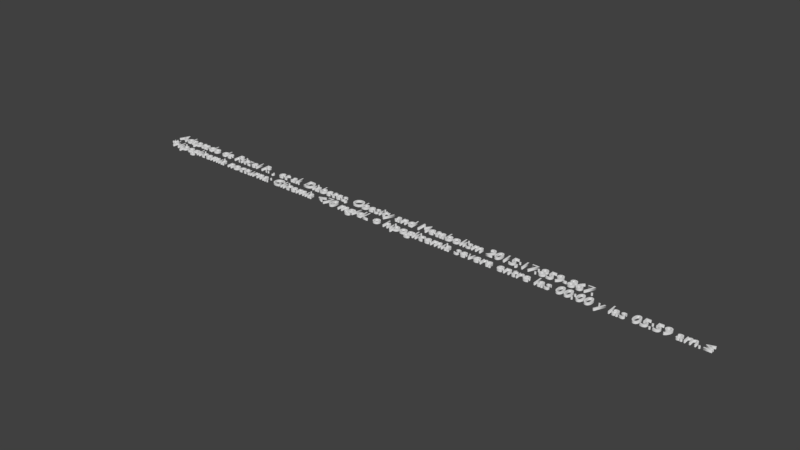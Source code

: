 # Source: descripcion.blend  (saved by Blender 2.79.0; exported with 4.5.12 LTS)
import bpy
from mathutils import Matrix  # noqa: F401  (used for matrix-valued properties, if any)

bpy.ops.wm.read_factory_settings(use_empty=True)
scene = bpy.context.scene
scene.name = 'Scene'

# ---- collections
col_collection_1 = bpy.data.collections.new('Collection 1'); scene.collection.children.link(col_collection_1)

# ---- world
world_world = bpy.data.worlds.new('World'); scene.world = world_world
world_world.color = (0.05088, 0.05088, 0.05088)
world_world.use_sun_shadow = False
world_world.sun_shadow_jitter_overblur = 0.0
world_world.cycles.sampling_method = 'MANUAL'

# ---- curves / text
txt_text = bpy.data.curves.new('Text', 'FONT')
txt_text.dimensions = '2D'
txt_text.body = 'Adaptado de Ritzel R. , et al. Diabetes, Obesity and Metabolism 2015;17:859-867.\n*Hipoglicemia nocturna: Glicemia <70 mg/dL o hipoglicemia severa entre las 00:00 y las 05:59 am.≤'
txt_text.use_path_clamp = True
txt_text.bevel_resolution = 0
txt_text.extrude = 0.068

# ---- objects
ob_text = bpy.data.objects.new('Text', txt_text)

# ---- transforms, parenting, visibility, modifiers, constraints
ob_text.location = (-6.888, -3.583, 0.6348)
ob_text.lineart.crease_threshold = 0.0

# ---- collection membership
col_collection_1.objects.link(ob_text)

# ---- scene / render settings (as saved in the file)
scene.frame_start = 1; scene.frame_end = 250; scene.frame_set(0)
scene.render.engine = 'BLENDER_EEVEE_NEXT'
scene.render.resolution_percentage = 50
scene.render.dither_intensity = 0.0
scene.cycles.use_denoising = False
scene.cycles.samples = 128
scene.cycles.sampling_pattern = 'TABULATED_SOBOL'
scene.cycles.use_adaptive_sampling = False
scene.cycles.use_light_tree = False
scene.cycles.blur_glossy = 0.0
scene.cycles.sample_clamp_indirect = 0.0
scene.view_settings.view_transform = 'Standard'
bpy.context.view_layer.update()

# ---- added for rendering (the .blend has no active camera and no usable light): camera, sun
cam_auto = bpy.data.cameras.new('AutoCamera')
cam_auto.lens = 50.0
cam_auto.sensor_width = 36.0
cam_auto.clip_end = 1000.0
ob_auto_camera = bpy.data.objects.new('AutoCamera', cam_auto)
scene.collection.objects.link(ob_auto_camera)
ob_auto_camera.location = (50.4065, -48.5045, 30.4026)
ob_auto_camera.rotation_euler = (1.09748, -7.21219e-08, 0.694738)
scene.camera = ob_auto_camera
light_auto_sun = bpy.data.lights.new('AutoSun', 'SUN')
light_auto_sun.energy = 3.0
light_auto_sun.angle = 0.0523599
ob_auto_sun = bpy.data.objects.new('AutoSun', light_auto_sun)
scene.collection.objects.link(ob_auto_sun)
ob_auto_sun.rotation_euler = (0.872665, 0.174533, 0.523599)
bpy.context.view_layer.update()
